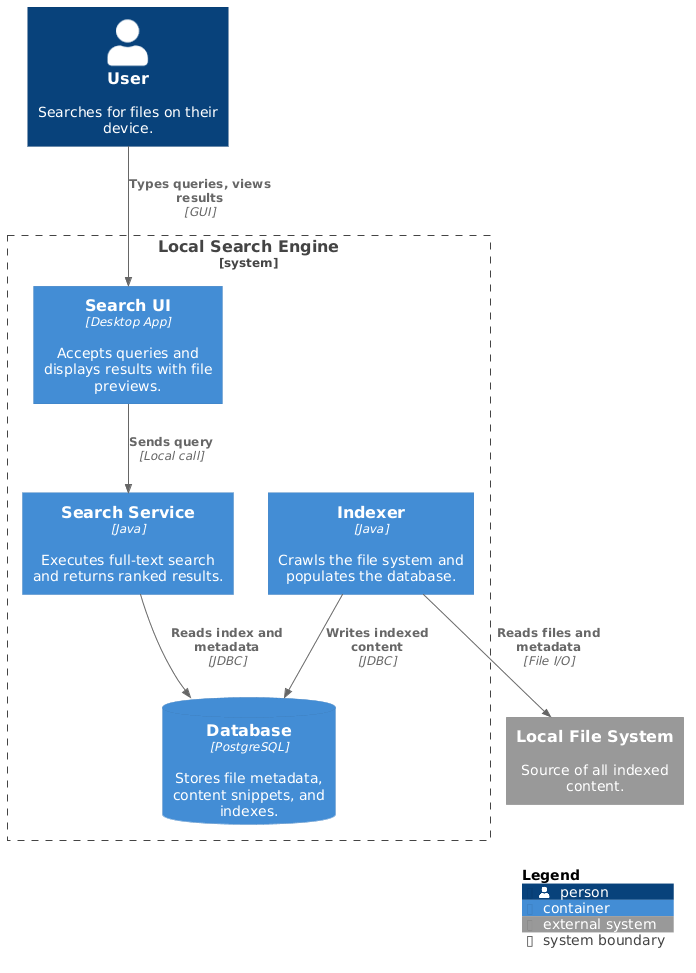

The diagram above was rendered by PlantUML. Its source (embedded in the PNG):
@startuml
!include https://raw.githubusercontent.com/plantuml-stdlib/C4-PlantUML/master/C4_Container.puml

Person(user, "User", "Searches for files on their device.")
System_Ext(fileSystem, "Local File System", "Source of all indexed content.")

System_Boundary(searchEngine, "Local Search Engine") {
    Container(ui, "Search UI", "Desktop App", "Accepts queries and displays results with file previews.")
    Container(searchService, "Search Service", "Java", "Executes full-text search and returns ranked results.")
    Container(indexer, "Indexer", "Java", "Crawls the file system and populates the database.")
    ContainerDb(db, "Database", "PostgreSQL", "Stores file metadata, content snippets, and indexes.")
}

Rel(user, ui, "Types queries, views results", "GUI")
Rel(ui, searchService, "Sends query", "Local call")
Rel(searchService, db, "Reads index and metadata", "JDBC")
Rel(indexer, fileSystem, "Reads files and metadata", "File I/O")
Rel(indexer, db, "Writes indexed content", "JDBC")

SHOW_LEGEND()
@enduml